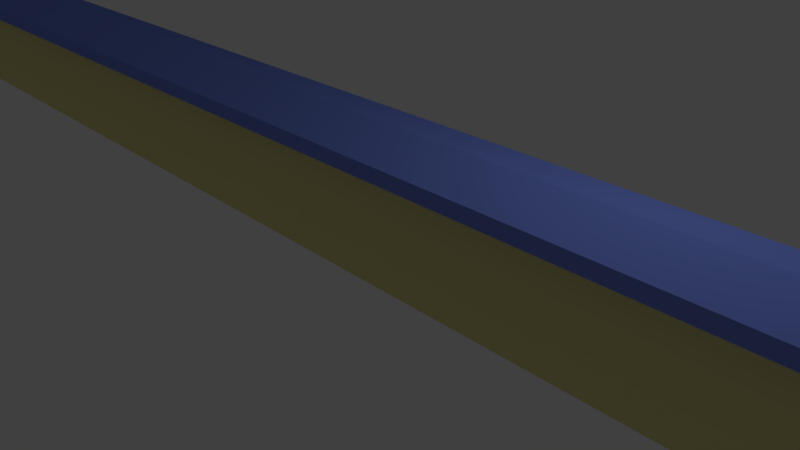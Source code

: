 # Source: Rooftop_side.blend  (saved by Blender 2.78.0; exported with 4.5.12 LTS)
import bpy
from mathutils import Matrix  # noqa: F401  (used for matrix-valued properties, if any)

bpy.ops.wm.read_factory_settings(use_empty=True)
scene = bpy.context.scene
scene.name = 'Scene'

# ---- collections
col_collection_1 = bpy.data.collections.new('Collection 1'); scene.collection.children.link(col_collection_1)

# ---- materials (node trees are filled in below, after node groups)
mat_material = bpy.data.materials.new('Material')
mat_material.alpha_threshold = 0.0
mat_material.use_transparent_shadow = False
mat_material.diffuse_color = (0.1871, 0.2679, 0.8, 1.0)
mat_material.roughness = 0.5
mat_material.line_color = (0.0, 0.0, 0.0, 1.0)
mat_material_001 = bpy.data.materials.new('Material.001')
mat_material_001.alpha_threshold = 0.0
mat_material_001.use_transparent_shadow = False
mat_material_001.diffuse_color = (0.8, 0.7246, 0.3039, 1.0)
mat_material_001.roughness = 0.5

# ---- material node trees

# ---- world
world_world = bpy.data.worlds.new('World'); scene.world = world_world
world_world.color = (0.05088, 0.05088, 0.05088)
world_world.use_sun_shadow = False
world_world.sun_shadow_jitter_overblur = 0.0
world_world.cycles.sampling_method = 'MANUAL'

# ---- cameras
cam_camera = bpy.data.cameras.new('Camera')
cam_camera.clip_end = 100.0
cam_camera.lens = 35.0
cam_camera.sensor_width = 32.0
cam_camera.sensor_height = 18.0
cam_camera.ortho_scale = 7.314
cam_camera.dof.focus_distance = 0.0
cam_camera.dof.aperture_fstop = 128.0

# ---- lights
light_lamp = bpy.data.lights.new('Lamp', 'POINT')
light_lamp.transmission_factor = 0.0
light_lamp.cutoff_distance = 30.0
light_lamp.energy = 100.0
light_lamp.shadow_buffer_clip_start = 1.001
light_lamp.shadow_soft_size = 0.1
light_lamp.shadow_maximum_resolution = 0.006
light_lamp.use_absolute_resolution = True

# ---- meshes
me_cube = bpy.data.meshes.new('Cube')
me_cube.from_pydata([(1.0, 1.0, -1.331), (1.0, -1.0, -1.331), (-1.0, -1.0, -1.331), (-1.0, 1.0, -1.331), (1.0, 1.0, 0.6689), (1.0, -1.0, 0.6689), (-1.0, -1.0, 0.6689), (-1.0, 1.0, 0.6689), (1.0, 1.5, 0.6689), (1.0, -1.5, 0.6689), (-1.0, 1.5, 0.6689), (-1.0, -1.5, 0.6689), (1.0, 1.5, 0.9355), (1.0, -1.5, 0.9355), (-1.0, 1.5, 0.9355), (-1.0, -1.5, 0.9355), (1.0, -5.96e-08, -1.331), (-1.0, 2.98e-07, -1.331), (1.0, -5.364e-07, 0.6689), (-1.0, 1.788e-07, 0.6689), (1.0, -7.153e-07, 0.6689), (-1.0, 3.576e-07, 0.6689), (1.0, -7.153e-07, 1.151), (-1.0, 3.576e-07, 1.151)], [], [(16, 1, 2, 17), (19, 6, 11, 21), (16, 18, 5, 1), (1, 5, 6, 2), (17, 19, 7, 3), (4, 0, 3, 7), (11, 9, 13, 15), (4, 7, 10, 8), (6, 5, 9, 11), (18, 4, 8, 20), (22, 23, 15, 13), (20, 8, 12, 22), (21, 11, 15, 23), (8, 10, 14, 12), (10, 21, 23, 14), (9, 20, 22, 13), (12, 14, 23, 22), (5, 18, 20, 9), (2, 6, 19, 17), (0, 4, 18, 16), (7, 19, 21, 10), (0, 16, 17, 3)])
me_cube.polygons.foreach_set('material_index', [1, 0, 1, 1, 1, 1, 0, 0, 0, 0, 0, 0, 0, 0, 0, 0, 0, 0, 1, 1, 0, 1])
_uv = me_cube.uv_layers.new(name='UVMap')
_uv.uv.foreach_set('vector', [61.26, 0.8154, 61.26, -0.3903, -59.31, -0.3903, -59.31, 0.8154, 1.0, 0.5, 1.0, 1.788e-07, 1.0, -0.25, 1.0, 0.5, 0.5, 0.3344, 0.5, 1.334, -2.98e-07, 1.334, 0.0, 0.3344, 16.23, -0.082, 16.23, 1.032, -20.9, 1.032, -20.9, -0.082, 0.5, 0.3344, 0.5, 1.334, 1.0, 1.334, 1.0, 0.3344, 16.23, 1.032, 16.23, -0.082, -20.9, -0.082, -20.9, 1.032, -25.72, 1.237, 27.68, 1.237, 27.68, 1.45, -25.72, 1.45, 61.26, 2.021, -59.31, 2.021, -59.31, 2.624, 61.26, 2.624, -59.31, -0.3903, 61.26, -0.3903, 61.26, -0.9932, -59.31, -0.9932, 1.0, 0.5, 1.0, 1.0, 1.0, 1.25, 1.0, 0.5, 21.1, 0.7285, -19.02, 0.7285, -19.02, 0.1266, 21.1, 0.1266, 0.5, 0.2623, 1.699, 0.2623, 1.699, 0.4755, 0.5, 0.6475, 0.5, 0.2623, -0.6992, 0.2623, -0.6992, 0.4755, 0.5, 0.6475, 27.68, 1.237, -25.72, 1.237, -25.72, 1.45, 27.68, 1.45, 0.1003, 0.2623, -1.099, 0.2623, -1.099, 0.6475, 0.1003, 0.4755, 0.8997, 0.2623, 2.099, 0.2623, 2.099, 0.6475, 0.8997, 0.4755, 21.1, 1.33, -19.02, 1.33, -19.02, 0.7285, 21.1, 0.7285, 1.0, 1.0, 1.0, 1.5, 1.0, 1.5, 1.0, 0.75, 8.941e-08, 0.3344, 1.788e-07, 1.334, 0.5, 1.334, 0.5, 0.3344, 0.0, 0.3344, -2.384e-07, 1.334, -0.5, 1.334, -0.5, 0.3344, 2.98e-08, 0.0, -5.96e-08, -0.5, -5.96e-08, -0.5, 2.98e-08, 0.25, 61.26, 2.021, 61.26, 0.8154, -59.31, 0.8154, -59.31, 2.021])
me_cube.materials.append(mat_material)
me_cube.materials.append(mat_material_001)
me_cube.use_remesh_preserve_volume = False
me_cube.use_remesh_preserve_attributes = False
me_cube.use_mirror_vertex_groups = False
me_cube.update()

# ---- objects
ob_cube = bpy.data.objects.new('Cube', me_cube)
ob_lamp = bpy.data.objects.new('Lamp', light_lamp)
ob_camera = bpy.data.objects.new('Camera', cam_camera)

# ---- transforms, parenting, visibility, modifiers, constraints
ob_cube.location = (0.0, 0.0, 1.0)
ob_cube.scale = (25.0, 0.5, 0.75)
ob_cube.lock_rotations_4d = False
ob_cube.empty_display_type = 'ARROWS'
ob_cube.lineart.crease_threshold = 0.0
ob_lamp.location = (4.076, 1.005, 5.904)
ob_lamp.rotation_euler = (0.6503, 0.05522, 1.866)
ob_lamp.lock_rotations_4d = False
ob_lamp.empty_display_type = 'ARROWS'
ob_lamp.color = (0.0, 0.0, 0.0, 0.0)
ob_lamp.lineart.crease_threshold = 0.0
ob_camera.location = (7.481, -6.508, 5.344)
ob_camera.rotation_euler = (1.109, 0.0, 0.8149)
ob_camera.lock_rotations_4d = False
ob_camera.empty_display_type = 'ARROWS'
ob_camera.color = (0.0, 0.0, 0.0, 0.0)
ob_camera.display_type = 'WIRE'
ob_camera.lineart.crease_threshold = 0.0

# ---- collection membership
col_collection_1.objects.link(ob_cube)
col_collection_1.objects.link(ob_lamp)
col_collection_1.objects.link(ob_camera)

# ---- scene / render settings (as saved in the file)
scene.camera = ob_camera
scene.frame_start = 1; scene.frame_end = 250; scene.frame_set(1)
scene.render.engine = 'BLENDER_EEVEE_NEXT'
scene.render.resolution_percentage = 50
scene.render.dither_intensity = 0.0
scene.cycles.use_denoising = False
scene.cycles.samples = 128
scene.cycles.sampling_pattern = 'TABULATED_SOBOL'
scene.cycles.light_sampling_threshold = 0.0
scene.cycles.use_adaptive_sampling = False
scene.cycles.use_light_tree = False
scene.cycles.blur_glossy = 0.0
scene.cycles.sample_clamp_indirect = 0.0
scene.view_settings.view_transform = 'Standard'
bpy.context.view_layer.update()
